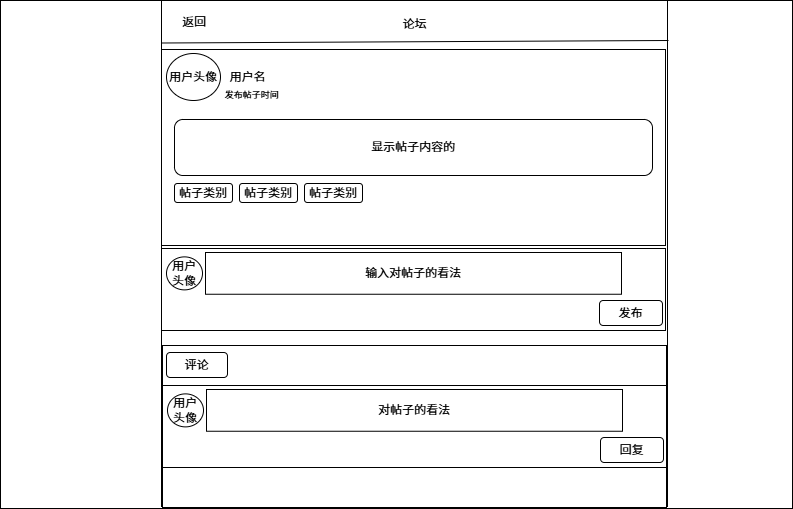

The diagram above was exported from draw.io. Its source (the exported page's mxGraphModel, read from the mxfile embedded in the PNG):
<mxGraphModel dx="1167" dy="700" grid="0" gridSize="10" guides="1" tooltips="1" connect="1" arrows="1" fold="1" page="1" pageScale="1" pageWidth="827" pageHeight="1169" math="0" shadow="0">
  <root>
    <mxCell id="0" />
    <mxCell id="1" parent="0" />
    <mxCell id="1A9QW9JeORoPVfTKplpr-2" value="" style="rounded=0;whiteSpace=wrap;html=1;" parent="1" vertex="1">
      <mxGeometry x="20" y="160" width="792" height="508" as="geometry" />
    </mxCell>
    <mxCell id="1A9QW9JeORoPVfTKplpr-3" value="" style="whiteSpace=wrap;html=1;aspect=fixed;strokeColor=default;" parent="1" vertex="1">
      <mxGeometry x="181" y="160" width="506" height="506" as="geometry" />
    </mxCell>
    <mxCell id="qUexIVtGbOmMVDX-3Qfi-1" value="返回" style="rounded=1;whiteSpace=wrap;html=1;labelBorderColor=none;fontColor=default;strokeColor=none;" vertex="1" parent="1">
      <mxGeometry x="186" y="168" width="56" height="31" as="geometry" />
    </mxCell>
    <mxCell id="qUexIVtGbOmMVDX-3Qfi-2" value="返回" style="rounded=1;whiteSpace=wrap;html=1;labelBorderColor=none;fontColor=default;strokeColor=none;" vertex="1" parent="1">
      <mxGeometry x="186" y="166" width="56" height="31" as="geometry" />
    </mxCell>
    <mxCell id="qUexIVtGbOmMVDX-3Qfi-4" value="" style="endArrow=none;html=1;rounded=0;entryX=0.001;entryY=0.084;entryDx=0;entryDy=0;entryPerimeter=0;" edge="1" parent="1" target="1A9QW9JeORoPVfTKplpr-3">
      <mxGeometry width="50" height="50" relative="1" as="geometry">
        <mxPoint x="688" y="200" as="sourcePoint" />
        <mxPoint x="319" y="337" as="targetPoint" />
      </mxGeometry>
    </mxCell>
    <mxCell id="qUexIVtGbOmMVDX-3Qfi-6" value="论坛" style="text;html=1;align=center;verticalAlign=middle;resizable=0;points=[];autosize=1;strokeColor=none;fillColor=none;" vertex="1" parent="1">
      <mxGeometry x="413" y="170.5" width="42" height="26" as="geometry" />
    </mxCell>
    <mxCell id="qUexIVtGbOmMVDX-3Qfi-7" value="" style="rounded=0;whiteSpace=wrap;html=1;" vertex="1" parent="1">
      <mxGeometry x="181" y="209" width="504" height="196" as="geometry" />
    </mxCell>
    <mxCell id="qUexIVtGbOmMVDX-3Qfi-8" value="" style="rounded=0;whiteSpace=wrap;html=1;" vertex="1" parent="1">
      <mxGeometry x="181" y="408" width="504" height="82" as="geometry" />
    </mxCell>
    <mxCell id="qUexIVtGbOmMVDX-3Qfi-10" value="" style="rounded=0;whiteSpace=wrap;html=1;" vertex="1" parent="1">
      <mxGeometry x="182" y="505" width="504" height="162" as="geometry" />
    </mxCell>
    <mxCell id="qUexIVtGbOmMVDX-3Qfi-11" value="用户头像" style="ellipse;whiteSpace=wrap;html=1;" vertex="1" parent="1">
      <mxGeometry x="186" y="213" width="54" height="47" as="geometry" />
    </mxCell>
    <mxCell id="qUexIVtGbOmMVDX-3Qfi-12" value="用户名" style="text;html=1;align=center;verticalAlign=middle;resizable=0;points=[];autosize=1;strokeColor=none;fillColor=none;" vertex="1" parent="1">
      <mxGeometry x="240" y="223.5" width="54" height="26" as="geometry" />
    </mxCell>
    <mxCell id="qUexIVtGbOmMVDX-3Qfi-13" value="显示帖子内容的" style="rounded=1;whiteSpace=wrap;html=1;" vertex="1" parent="1">
      <mxGeometry x="194" y="279" width="478" height="56" as="geometry" />
    </mxCell>
    <mxCell id="qUexIVtGbOmMVDX-3Qfi-14" value="&lt;font style=&quot;font-size: 9px;&quot;&gt;发布帖子时间&lt;/font&gt;" style="text;html=1;align=center;verticalAlign=middle;resizable=0;points=[];autosize=1;strokeColor=none;fillColor=none;" vertex="1" parent="1">
      <mxGeometry x="235" y="241" width="72" height="26" as="geometry" />
    </mxCell>
    <mxCell id="qUexIVtGbOmMVDX-3Qfi-15" value="帖子类别" style="rounded=1;whiteSpace=wrap;html=1;" vertex="1" parent="1">
      <mxGeometry x="194" y="343" width="58" height="19" as="geometry" />
    </mxCell>
    <mxCell id="qUexIVtGbOmMVDX-3Qfi-16" value="帖子类别" style="rounded=1;whiteSpace=wrap;html=1;" vertex="1" parent="1">
      <mxGeometry x="259" y="343" width="58" height="19" as="geometry" />
    </mxCell>
    <mxCell id="qUexIVtGbOmMVDX-3Qfi-17" value="帖子类别" style="rounded=1;whiteSpace=wrap;html=1;" vertex="1" parent="1">
      <mxGeometry x="324" y="343" width="58" height="19" as="geometry" />
    </mxCell>
    <mxCell id="qUexIVtGbOmMVDX-3Qfi-18" value="用户头像" style="ellipse;whiteSpace=wrap;html=1;" vertex="1" parent="1">
      <mxGeometry x="186" y="416.38" width="36" height="33" as="geometry" />
    </mxCell>
    <mxCell id="qUexIVtGbOmMVDX-3Qfi-19" value="输入对帖子的看法" style="rounded=0;whiteSpace=wrap;html=1;" vertex="1" parent="1">
      <mxGeometry x="225" y="412" width="416" height="41.75" as="geometry" />
    </mxCell>
    <mxCell id="qUexIVtGbOmMVDX-3Qfi-20" value="发布" style="rounded=1;whiteSpace=wrap;html=1;" vertex="1" parent="1">
      <mxGeometry x="619" y="460" width="63" height="25" as="geometry" />
    </mxCell>
    <mxCell id="qUexIVtGbOmMVDX-3Qfi-22" value="评论" style="rounded=1;whiteSpace=wrap;html=1;" vertex="1" parent="1">
      <mxGeometry x="186" y="512" width="61" height="25" as="geometry" />
    </mxCell>
    <mxCell id="qUexIVtGbOmMVDX-3Qfi-23" value="" style="endArrow=none;html=1;rounded=0;exitX=0;exitY=0.25;exitDx=0;exitDy=0;entryX=1;entryY=0.25;entryDx=0;entryDy=0;" edge="1" parent="1" source="qUexIVtGbOmMVDX-3Qfi-10" target="qUexIVtGbOmMVDX-3Qfi-10">
      <mxGeometry width="50" height="50" relative="1" as="geometry">
        <mxPoint x="270" y="387" as="sourcePoint" />
        <mxPoint x="320" y="337" as="targetPoint" />
      </mxGeometry>
    </mxCell>
    <mxCell id="qUexIVtGbOmMVDX-3Qfi-24" value="" style="rounded=0;whiteSpace=wrap;html=1;" vertex="1" parent="1">
      <mxGeometry x="182" y="545" width="504" height="82" as="geometry" />
    </mxCell>
    <mxCell id="qUexIVtGbOmMVDX-3Qfi-25" value="用户头像" style="ellipse;whiteSpace=wrap;html=1;" vertex="1" parent="1">
      <mxGeometry x="187" y="553.38" width="36" height="33" as="geometry" />
    </mxCell>
    <mxCell id="qUexIVtGbOmMVDX-3Qfi-26" value="对帖子的看法" style="rounded=0;whiteSpace=wrap;html=1;" vertex="1" parent="1">
      <mxGeometry x="226" y="549" width="416" height="41.75" as="geometry" />
    </mxCell>
    <mxCell id="qUexIVtGbOmMVDX-3Qfi-27" value="回复" style="rounded=1;whiteSpace=wrap;html=1;" vertex="1" parent="1">
      <mxGeometry x="620" y="597" width="63" height="25" as="geometry" />
    </mxCell>
  </root>
</mxGraphModel>